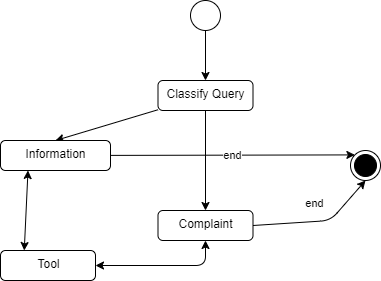

The diagram above was exported from draw.io. Its source (the exported page's mxGraphModel, read from the mxfile embedded in the PNG):
<mxGraphModel dx="790" dy="614" grid="1" gridSize="10" guides="1" tooltips="1" connect="1" arrows="1" fold="1" page="1" pageScale="1" pageWidth="850" pageHeight="1100" math="0" shadow="0">
  <root>
    <mxCell id="0" />
    <mxCell id="1" parent="0" />
    <mxCell id="2" value="" style="ellipse;html=1;shape=endState;fillColor=strokeColor;" parent="1" vertex="1">
      <mxGeometry x="370" y="170" width="30" height="30" as="geometry" />
    </mxCell>
    <mxCell id="6" style="edgeStyle=none;html=1;entryX=0.5;entryY=0;entryDx=0;entryDy=0;" parent="1" source="3" target="4" edge="1">
      <mxGeometry relative="1" as="geometry" />
    </mxCell>
    <mxCell id="3" value="" style="ellipse;" parent="1" vertex="1">
      <mxGeometry x="210" y="20" width="30" height="30" as="geometry" />
    </mxCell>
    <mxCell id="7" value="" style="edgeStyle=orthogonalEdgeStyle;html=1;entryX=1;entryY=0.5;entryDx=0;entryDy=0;exitX=0.5;exitY=1;exitDx=0;exitDy=0;startArrow=classic;startFill=1;" parent="1" source="10" target="5" edge="1">
      <mxGeometry relative="1" as="geometry">
        <Array as="points">
          <mxPoint x="225" y="285" />
        </Array>
      </mxGeometry>
    </mxCell>
    <mxCell id="9" value="end" style="edgeStyle=none;html=1;entryX=0.5;entryY=1;entryDx=0;entryDy=0;exitX=1;exitY=0.5;exitDx=0;exitDy=0;" parent="1" source="10" target="2" edge="1">
      <mxGeometry x="-0.03" y="19" relative="1" as="geometry">
        <Array as="points">
          <mxPoint x="350" y="240" />
        </Array>
        <mxPoint y="1" as="offset" />
      </mxGeometry>
    </mxCell>
    <mxCell id="11" style="edgeStyle=none;html=1;" edge="1" parent="1" source="4" target="10">
      <mxGeometry relative="1" as="geometry" />
    </mxCell>
    <mxCell id="14" style="edgeStyle=none;html=1;entryX=0.5;entryY=0;entryDx=0;entryDy=0;" edge="1" parent="1" source="4" target="13">
      <mxGeometry relative="1" as="geometry" />
    </mxCell>
    <mxCell id="4" value="Classify Query" style="html=1;align=center;verticalAlign=top;rounded=1;absoluteArcSize=1;arcSize=10;dashed=0;" parent="1" vertex="1">
      <mxGeometry x="177.5" y="100" width="95" height="30" as="geometry" />
    </mxCell>
    <mxCell id="5" value="Tool" style="html=1;align=center;verticalAlign=top;rounded=1;absoluteArcSize=1;arcSize=10;dashed=0;" parent="1" vertex="1">
      <mxGeometry x="20" y="270" width="95" height="30" as="geometry" />
    </mxCell>
    <mxCell id="10" value="Complaint" style="html=1;align=center;verticalAlign=top;rounded=1;absoluteArcSize=1;arcSize=10;dashed=0;" vertex="1" parent="1">
      <mxGeometry x="177.5" y="230" width="95" height="30" as="geometry" />
    </mxCell>
    <mxCell id="15" value="end" style="edgeStyle=none;html=1;entryX=0;entryY=0;entryDx=0;entryDy=0;" edge="1" parent="1" source="13" target="2">
      <mxGeometry relative="1" as="geometry" />
    </mxCell>
    <mxCell id="16" style="edgeStyle=none;html=1;entryX=0.25;entryY=0;entryDx=0;entryDy=0;exitX=0.25;exitY=1;exitDx=0;exitDy=0;startArrow=classic;startFill=1;" edge="1" parent="1" source="13" target="5">
      <mxGeometry relative="1" as="geometry" />
    </mxCell>
    <mxCell id="13" value="Information" style="html=1;align=center;verticalAlign=top;rounded=1;absoluteArcSize=1;arcSize=10;dashed=0;" vertex="1" parent="1">
      <mxGeometry x="20" y="160" width="110" height="30" as="geometry" />
    </mxCell>
  </root>
</mxGraphModel>